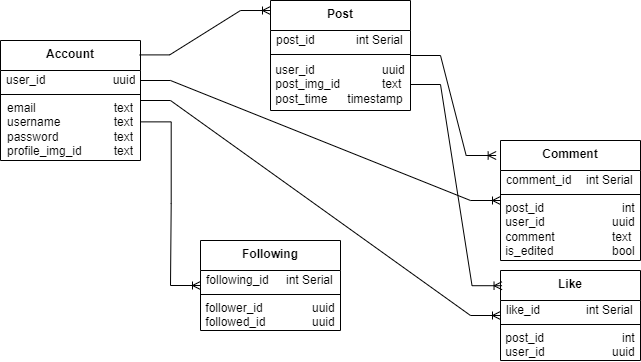

The diagram above was exported from draw.io. Its source (the exported page's mxGraphModel, read from the mxfile embedded in the PNG):
<mxGraphModel dx="861" dy="428" grid="1" gridSize="10" guides="1" tooltips="1" connect="1" arrows="1" fold="1" page="1" pageScale="1" pageWidth="850" pageHeight="1100" math="0" shadow="0">
  <root>
    <mxCell id="0" />
    <mxCell id="1" parent="0" />
    <mxCell id="lM-RPgQTg0G_0q6W4njm-1" value="&lt;b&gt;Account&lt;/b&gt;" style="swimlane;fontStyle=0;align=center;verticalAlign=top;childLayout=stackLayout;horizontal=1;startSize=30;horizontalStack=0;resizeParent=1;resizeParentMax=0;resizeLast=0;collapsible=0;marginBottom=0;html=1;whiteSpace=wrap;" vertex="1" parent="1">
      <mxGeometry x="170" y="200" width="140" height="120" as="geometry" />
    </mxCell>
    <mxCell id="lM-RPgQTg0G_0q6W4njm-3" value="user_id&lt;span style=&quot;white-space: pre;&quot;&gt;&#09;&lt;/span&gt;&lt;span style=&quot;white-space: pre;&quot;&gt;&#09;&lt;/span&gt;&lt;span style=&quot;white-space: pre;&quot;&gt;&#09;&lt;/span&gt;uuid" style="text;html=1;strokeColor=none;fillColor=none;align=left;verticalAlign=middle;spacingLeft=4;spacingRight=4;overflow=hidden;rotatable=0;points=[[0,0.5],[1,0.5]];portConstraint=eastwest;whiteSpace=wrap;" vertex="1" parent="lM-RPgQTg0G_0q6W4njm-1">
      <mxGeometry y="30" width="140" height="20" as="geometry" />
    </mxCell>
    <mxCell id="lM-RPgQTg0G_0q6W4njm-6" value="" style="line;strokeWidth=1;fillColor=none;align=left;verticalAlign=middle;spacingTop=-1;spacingLeft=3;spacingRight=3;rotatable=0;labelPosition=right;points=[];portConstraint=eastwest;" vertex="1" parent="lM-RPgQTg0G_0q6W4njm-1">
      <mxGeometry y="50" width="140" height="8" as="geometry" />
    </mxCell>
    <mxCell id="lM-RPgQTg0G_0q6W4njm-7" value="&lt;div style=&quot;text-align: left;&quot;&gt;email&lt;span style=&quot;white-space: pre;&quot;&gt;&#09;&lt;/span&gt;&lt;span style=&quot;white-space: pre;&quot;&gt;&#09;&lt;/span&gt;&lt;span style=&quot;white-space: pre;&quot;&gt;&#09;&lt;/span&gt;text&lt;/div&gt;&lt;div style=&quot;text-align: left;&quot;&gt;username&lt;span style=&quot;white-space: pre;&quot;&gt;&#09;&lt;/span&gt;&lt;span style=&quot;white-space: pre;&quot;&gt;&#09;&lt;/span&gt;text&lt;/div&gt;&lt;div style=&quot;text-align: left;&quot;&gt;password&lt;span style=&quot;white-space: pre;&quot;&gt;&#09;&lt;/span&gt;&lt;span style=&quot;white-space: pre;&quot;&gt;&#09;&lt;/span&gt;&lt;span style=&quot;white-space: pre;&quot;&gt;&#09;&lt;/span&gt;text&lt;/div&gt;&lt;div style=&quot;text-align: left;&quot;&gt;profile_img_id&lt;span style=&quot;white-space: pre;&quot;&gt;&#09;&lt;/span&gt;&lt;span style=&quot;white-space: pre;&quot;&gt;&#09;&lt;/span&gt;text&lt;/div&gt;" style="text;html=1;strokeColor=none;fillColor=none;align=center;verticalAlign=middle;spacingLeft=4;spacingRight=4;overflow=hidden;rotatable=0;points=[[0,0.5],[1,0.5]];portConstraint=eastwest;whiteSpace=wrap;" vertex="1" parent="lM-RPgQTg0G_0q6W4njm-1">
      <mxGeometry y="58" width="140" height="62" as="geometry" />
    </mxCell>
    <mxCell id="lM-RPgQTg0G_0q6W4njm-9" value="&lt;b&gt;Post&lt;/b&gt;" style="swimlane;fontStyle=0;align=center;verticalAlign=top;childLayout=stackLayout;horizontal=1;startSize=30;horizontalStack=0;resizeParent=1;resizeParentMax=0;resizeLast=0;collapsible=0;marginBottom=0;html=1;whiteSpace=wrap;" vertex="1" parent="1">
      <mxGeometry x="440" y="160" width="140" height="110" as="geometry" />
    </mxCell>
    <mxCell id="lM-RPgQTg0G_0q6W4njm-10" value="post_id&lt;span style=&quot;white-space: pre;&quot;&gt;&#09;&lt;/span&gt;&lt;span style=&quot;white-space: pre;&quot;&gt;&#09;&lt;/span&gt;int Serial" style="text;html=1;strokeColor=none;fillColor=none;align=left;verticalAlign=middle;spacingLeft=4;spacingRight=4;overflow=hidden;rotatable=0;points=[[0,0.5],[1,0.5]];portConstraint=eastwest;whiteSpace=wrap;" vertex="1" parent="lM-RPgQTg0G_0q6W4njm-9">
      <mxGeometry y="30" width="140" height="20" as="geometry" />
    </mxCell>
    <mxCell id="lM-RPgQTg0G_0q6W4njm-11" value="" style="line;strokeWidth=1;fillColor=none;align=left;verticalAlign=middle;spacingTop=-1;spacingLeft=3;spacingRight=3;rotatable=0;labelPosition=right;points=[];portConstraint=eastwest;" vertex="1" parent="lM-RPgQTg0G_0q6W4njm-9">
      <mxGeometry y="50" width="140" height="8" as="geometry" />
    </mxCell>
    <mxCell id="lM-RPgQTg0G_0q6W4njm-12" value="&lt;div style=&quot;text-align: left;&quot;&gt;user_id&lt;span style=&quot;white-space: pre;&quot;&gt;&#09;&lt;/span&gt;&lt;span style=&quot;white-space: pre;&quot;&gt;&#09;&lt;/span&gt;&lt;span style=&quot;white-space: pre;&quot;&gt;&#09;&lt;/span&gt;uuid&lt;/div&gt;&lt;div style=&quot;text-align: left;&quot;&gt;post_img_id&lt;span style=&quot;white-space: pre;&quot;&gt;&#09;&lt;/span&gt;&lt;span style=&quot;white-space: pre;&quot;&gt;&#09;&lt;/span&gt;text&lt;/div&gt;&lt;div style=&quot;text-align: left;&quot;&gt;post_time&amp;nbsp; &amp;nbsp; &amp;nbsp; timestamp&lt;/div&gt;" style="text;html=1;strokeColor=none;fillColor=none;align=center;verticalAlign=middle;spacingLeft=4;spacingRight=4;overflow=hidden;rotatable=0;points=[[0,0.5],[1,0.5]];portConstraint=eastwest;whiteSpace=wrap;" vertex="1" parent="lM-RPgQTg0G_0q6W4njm-9">
      <mxGeometry y="58" width="140" height="52" as="geometry" />
    </mxCell>
    <mxCell id="lM-RPgQTg0G_0q6W4njm-13" value="&lt;b&gt;Comment&lt;/b&gt;" style="swimlane;fontStyle=0;align=center;verticalAlign=top;childLayout=stackLayout;horizontal=1;startSize=30;horizontalStack=0;resizeParent=1;resizeParentMax=0;resizeLast=0;collapsible=0;marginBottom=0;html=1;whiteSpace=wrap;" vertex="1" parent="1">
      <mxGeometry x="670" y="300" width="140" height="120" as="geometry" />
    </mxCell>
    <mxCell id="lM-RPgQTg0G_0q6W4njm-14" value="comment_id&lt;span style=&quot;white-space: pre;&quot;&gt;&#09;&lt;/span&gt;int Serial" style="text;html=1;strokeColor=none;fillColor=none;align=left;verticalAlign=middle;spacingLeft=4;spacingRight=4;overflow=hidden;rotatable=0;points=[[0,0.5],[1,0.5]];portConstraint=eastwest;whiteSpace=wrap;" vertex="1" parent="lM-RPgQTg0G_0q6W4njm-13">
      <mxGeometry y="30" width="140" height="20" as="geometry" />
    </mxCell>
    <mxCell id="lM-RPgQTg0G_0q6W4njm-15" value="" style="line;strokeWidth=1;fillColor=none;align=left;verticalAlign=middle;spacingTop=-1;spacingLeft=3;spacingRight=3;rotatable=0;labelPosition=right;points=[];portConstraint=eastwest;" vertex="1" parent="lM-RPgQTg0G_0q6W4njm-13">
      <mxGeometry y="50" width="140" height="8" as="geometry" />
    </mxCell>
    <mxCell id="lM-RPgQTg0G_0q6W4njm-16" value="&lt;div style=&quot;text-align: left;&quot;&gt;post_id&lt;span style=&quot;white-space: pre;&quot;&gt;&#09;&lt;/span&gt;&lt;span style=&quot;white-space: pre;&quot;&gt;&#09;&lt;span style=&quot;white-space: pre;&quot;&gt;&#09;&lt;/span&gt;   &lt;/span&gt;int&lt;/div&gt;&lt;div style=&quot;text-align: left;&quot;&gt;user_id&lt;span style=&quot;white-space: pre;&quot;&gt;&#09;&lt;/span&gt;&lt;span style=&quot;white-space: pre;&quot;&gt;&#09;&lt;/span&gt;&lt;span style=&quot;white-space: pre;&quot;&gt;&#09;&lt;/span&gt;uuid&lt;/div&gt;&lt;div style=&quot;text-align: left;&quot;&gt;comment&lt;span style=&quot;white-space: pre;&quot;&gt;&#09;&lt;/span&gt;&lt;span style=&quot;white-space: pre;&quot;&gt;&#09;&lt;/span&gt;&lt;span style=&quot;white-space: pre;&quot;&gt;&#09;&lt;/span&gt;text&lt;/div&gt;&lt;div style=&quot;text-align: left;&quot;&gt;is_edited&amp;nbsp; &amp;nbsp; &amp;nbsp;&amp;nbsp;&lt;span style=&quot;white-space: pre;&quot;&gt;&#09;&lt;/span&gt;&lt;span style=&quot;white-space: pre;&quot;&gt;&#09;&lt;/span&gt;bool&lt;/div&gt;" style="text;html=1;strokeColor=none;fillColor=none;align=center;verticalAlign=middle;spacingLeft=4;spacingRight=4;overflow=hidden;rotatable=0;points=[[0,0.5],[1,0.5]];portConstraint=eastwest;whiteSpace=wrap;" vertex="1" parent="lM-RPgQTg0G_0q6W4njm-13">
      <mxGeometry y="58" width="140" height="62" as="geometry" />
    </mxCell>
    <mxCell id="lM-RPgQTg0G_0q6W4njm-17" value="&lt;b&gt;Like&lt;/b&gt;" style="swimlane;fontStyle=0;align=center;verticalAlign=top;childLayout=stackLayout;horizontal=1;startSize=30;horizontalStack=0;resizeParent=1;resizeParentMax=0;resizeLast=0;collapsible=0;marginBottom=0;html=1;whiteSpace=wrap;" vertex="1" parent="1">
      <mxGeometry x="670" y="430" width="140" height="90" as="geometry" />
    </mxCell>
    <mxCell id="lM-RPgQTg0G_0q6W4njm-18" value="like_id&lt;span style=&quot;white-space: pre;&quot;&gt;&#09;&lt;/span&gt;&lt;span style=&quot;white-space: pre;&quot;&gt;&#09;&lt;/span&gt;int Serial" style="text;html=1;strokeColor=none;fillColor=none;align=left;verticalAlign=middle;spacingLeft=4;spacingRight=4;overflow=hidden;rotatable=0;points=[[0,0.5],[1,0.5]];portConstraint=eastwest;whiteSpace=wrap;" vertex="1" parent="lM-RPgQTg0G_0q6W4njm-17">
      <mxGeometry y="30" width="140" height="20" as="geometry" />
    </mxCell>
    <mxCell id="lM-RPgQTg0G_0q6W4njm-19" value="" style="line;strokeWidth=1;fillColor=none;align=left;verticalAlign=middle;spacingTop=-1;spacingLeft=3;spacingRight=3;rotatable=0;labelPosition=right;points=[];portConstraint=eastwest;" vertex="1" parent="lM-RPgQTg0G_0q6W4njm-17">
      <mxGeometry y="50" width="140" height="8" as="geometry" />
    </mxCell>
    <mxCell id="lM-RPgQTg0G_0q6W4njm-20" value="&lt;div style=&quot;text-align: left;&quot;&gt;post_id&lt;span style=&quot;white-space: pre;&quot;&gt;&#09;&lt;/span&gt;&lt;span style=&quot;white-space: pre;&quot;&gt;&#09;&lt;span style=&quot;white-space: pre;&quot;&gt;&#09;&lt;/span&gt;   &lt;/span&gt;int&lt;/div&gt;&lt;div style=&quot;text-align: left;&quot;&gt;user_id&lt;span style=&quot;white-space: pre;&quot;&gt;&#09;&lt;/span&gt;&lt;span style=&quot;white-space: pre;&quot;&gt;&#09;&lt;/span&gt;&lt;span style=&quot;white-space: pre;&quot;&gt;&#09;&lt;/span&gt;uuid&lt;/div&gt;" style="text;html=1;strokeColor=none;fillColor=none;align=center;verticalAlign=middle;spacingLeft=4;spacingRight=4;overflow=hidden;rotatable=0;points=[[0,0.5],[1,0.5]];portConstraint=eastwest;whiteSpace=wrap;" vertex="1" parent="lM-RPgQTg0G_0q6W4njm-17">
      <mxGeometry y="58" width="140" height="32" as="geometry" />
    </mxCell>
    <mxCell id="lM-RPgQTg0G_0q6W4njm-21" value="&lt;b&gt;Following&lt;/b&gt;" style="swimlane;fontStyle=0;align=center;verticalAlign=top;childLayout=stackLayout;horizontal=1;startSize=30;horizontalStack=0;resizeParent=1;resizeParentMax=0;resizeLast=0;collapsible=0;marginBottom=0;html=1;whiteSpace=wrap;" vertex="1" parent="1">
      <mxGeometry x="370" y="400" width="140" height="90" as="geometry" />
    </mxCell>
    <mxCell id="lM-RPgQTg0G_0q6W4njm-22" value="following_id&lt;span style=&quot;white-space: pre;&quot;&gt;&#09;&lt;/span&gt;int Serial" style="text;html=1;strokeColor=none;fillColor=none;align=left;verticalAlign=middle;spacingLeft=4;spacingRight=4;overflow=hidden;rotatable=0;points=[[0,0.5],[1,0.5]];portConstraint=eastwest;whiteSpace=wrap;" vertex="1" parent="lM-RPgQTg0G_0q6W4njm-21">
      <mxGeometry y="30" width="140" height="20" as="geometry" />
    </mxCell>
    <mxCell id="lM-RPgQTg0G_0q6W4njm-23" value="" style="line;strokeWidth=1;fillColor=none;align=left;verticalAlign=middle;spacingTop=-1;spacingLeft=3;spacingRight=3;rotatable=0;labelPosition=right;points=[];portConstraint=eastwest;" vertex="1" parent="lM-RPgQTg0G_0q6W4njm-21">
      <mxGeometry y="50" width="140" height="8" as="geometry" />
    </mxCell>
    <mxCell id="lM-RPgQTg0G_0q6W4njm-24" value="&lt;div style=&quot;text-align: left;&quot;&gt;follower_id&lt;span style=&quot;white-space: pre;&quot;&gt;&#09;&lt;/span&gt;&lt;span style=&quot;white-space: pre;&quot;&gt;&#09;u&lt;/span&gt;uid&lt;/div&gt;&lt;div style=&quot;text-align: left;&quot;&gt;followed_id&lt;span style=&quot;white-space: pre;&quot;&gt;&#09;&lt;/span&gt;&lt;span style=&quot;white-space: pre;&quot;&gt;&#09;&lt;/span&gt;uuid&lt;/div&gt;" style="text;html=1;strokeColor=none;fillColor=none;align=center;verticalAlign=middle;spacingLeft=4;spacingRight=4;overflow=hidden;rotatable=0;points=[[0,0.5],[1,0.5]];portConstraint=eastwest;whiteSpace=wrap;" vertex="1" parent="lM-RPgQTg0G_0q6W4njm-21">
      <mxGeometry y="58" width="140" height="32" as="geometry" />
    </mxCell>
    <mxCell id="lM-RPgQTg0G_0q6W4njm-26" value="" style="edgeStyle=entityRelationEdgeStyle;fontSize=12;html=1;endArrow=ERoneToMany;rounded=0;exitX=0.994;exitY=0.12;exitDx=0;exitDy=0;exitPerimeter=0;entryX=0;entryY=0.091;entryDx=0;entryDy=0;entryPerimeter=0;" edge="1" parent="1" source="lM-RPgQTg0G_0q6W4njm-1" target="lM-RPgQTg0G_0q6W4njm-9">
      <mxGeometry width="100" height="100" relative="1" as="geometry">
        <mxPoint x="560" y="380" as="sourcePoint" />
        <mxPoint x="660" y="280" as="targetPoint" />
      </mxGeometry>
    </mxCell>
    <mxCell id="lM-RPgQTg0G_0q6W4njm-27" value="" style="edgeStyle=entityRelationEdgeStyle;fontSize=12;html=1;endArrow=ERoneToMany;rounded=0;exitX=1;exitY=0.5;exitDx=0;exitDy=0;" edge="1" parent="1" source="lM-RPgQTg0G_0q6W4njm-3" target="lM-RPgQTg0G_0q6W4njm-13">
      <mxGeometry width="100" height="100" relative="1" as="geometry">
        <mxPoint x="490" y="430" as="sourcePoint" />
        <mxPoint x="590" y="330" as="targetPoint" />
      </mxGeometry>
    </mxCell>
    <mxCell id="lM-RPgQTg0G_0q6W4njm-28" value="" style="edgeStyle=entityRelationEdgeStyle;fontSize=12;html=1;endArrow=ERoneToMany;rounded=0;" edge="1" parent="1" source="lM-RPgQTg0G_0q6W4njm-1" target="lM-RPgQTg0G_0q6W4njm-17">
      <mxGeometry width="100" height="100" relative="1" as="geometry">
        <mxPoint x="490" y="430" as="sourcePoint" />
        <mxPoint x="590" y="330" as="targetPoint" />
      </mxGeometry>
    </mxCell>
    <mxCell id="lM-RPgQTg0G_0q6W4njm-30" value="" style="edgeStyle=entityRelationEdgeStyle;fontSize=12;html=1;endArrow=ERoneToMany;rounded=0;exitX=1.005;exitY=0.377;exitDx=0;exitDy=0;exitPerimeter=0;" edge="1" parent="1" source="lM-RPgQTg0G_0q6W4njm-7" target="lM-RPgQTg0G_0q6W4njm-21">
      <mxGeometry width="100" height="100" relative="1" as="geometry">
        <mxPoint x="490" y="430" as="sourcePoint" />
        <mxPoint x="590" y="330" as="targetPoint" />
      </mxGeometry>
    </mxCell>
    <mxCell id="lM-RPgQTg0G_0q6W4njm-31" value="" style="edgeStyle=entityRelationEdgeStyle;fontSize=12;html=1;endArrow=ERoneToMany;rounded=0;entryX=-0.031;entryY=0.125;entryDx=0;entryDy=0;entryPerimeter=0;" edge="1" parent="1" source="lM-RPgQTg0G_0q6W4njm-9" target="lM-RPgQTg0G_0q6W4njm-13">
      <mxGeometry width="100" height="100" relative="1" as="geometry">
        <mxPoint x="580" y="390" as="sourcePoint" />
        <mxPoint x="680" y="290" as="targetPoint" />
      </mxGeometry>
    </mxCell>
    <mxCell id="lM-RPgQTg0G_0q6W4njm-32" value="" style="edgeStyle=entityRelationEdgeStyle;fontSize=12;html=1;endArrow=ERoneToMany;rounded=0;exitX=1;exitY=0.5;exitDx=0;exitDy=0;entryX=0.011;entryY=0.169;entryDx=0;entryDy=0;entryPerimeter=0;" edge="1" parent="1" source="lM-RPgQTg0G_0q6W4njm-12" target="lM-RPgQTg0G_0q6W4njm-17">
      <mxGeometry width="100" height="100" relative="1" as="geometry">
        <mxPoint x="620" y="430" as="sourcePoint" />
        <mxPoint x="720" y="330" as="targetPoint" />
      </mxGeometry>
    </mxCell>
  </root>
</mxGraphModel>